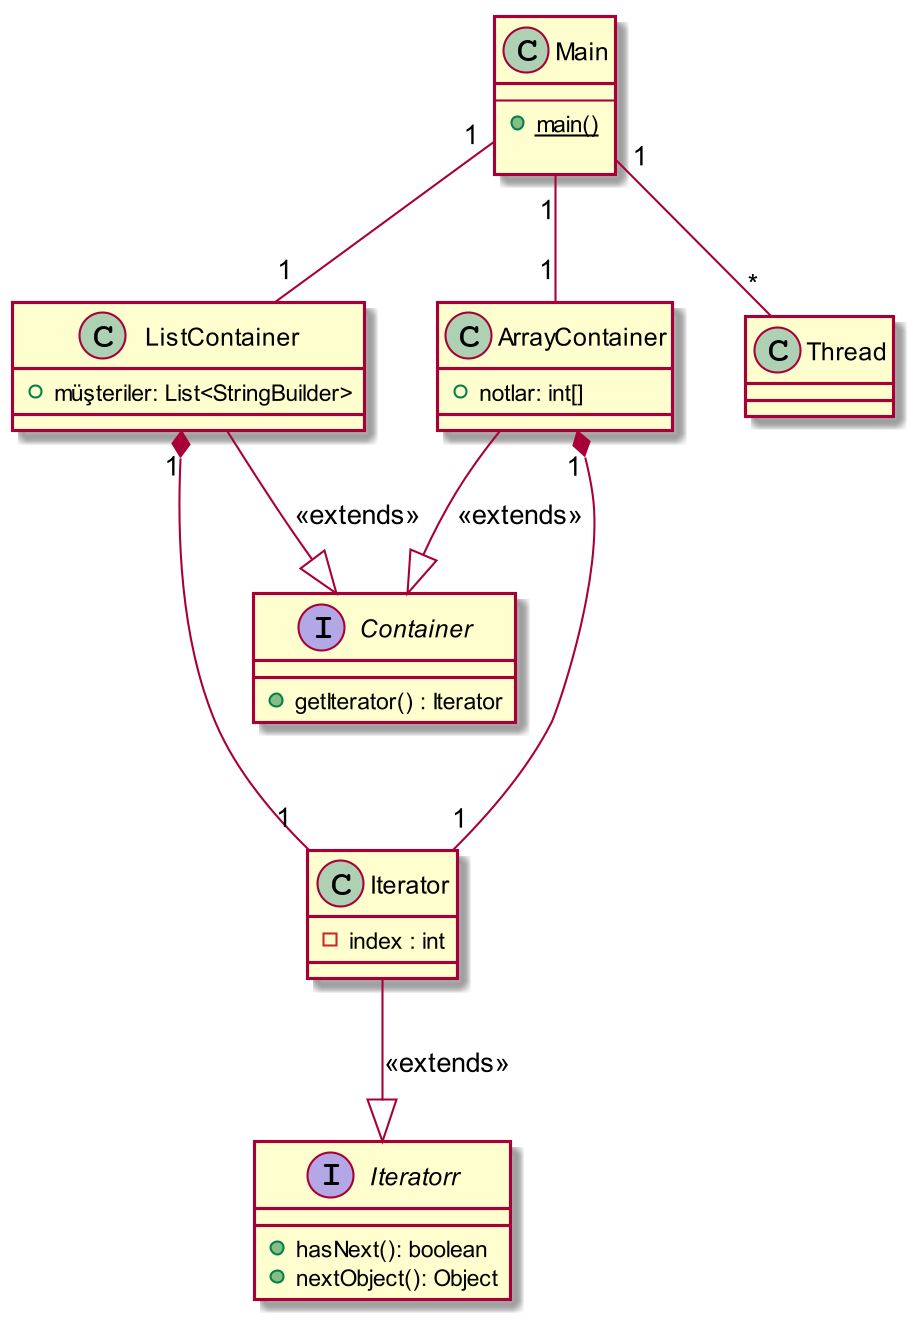

The diagram above was rendered by PlantUML. Its source (embedded in the PNG):
@startuml
skinparam dpi 200


interface  Iteratorr{
    +hasNext(): boolean
    +nextObject(): Object
}

interface  Container{
    +getIterator() : Iterator
}

class ListContainer{
    +müşteriler: List<StringBuilder>
}

class ArrayContainer{
    +notlar: int[]
}

class Iterator{
    -index : int
}



class Main{
    --
    + {static} main()

}



Iterator --|> Iteratorr : <<extends>>

ListContainer --|> Container : <<extends>>
ArrayContainer --|> Container : <<extends>>

ListContainer"1"  *--- "1"Iterator
ArrayContainer"1"  *--- "1"Iterator
Main"1" -- "*"Thread
Main"1" -- "1"ArrayContainer
Main"1" -- "1"ListContainer
@enduml